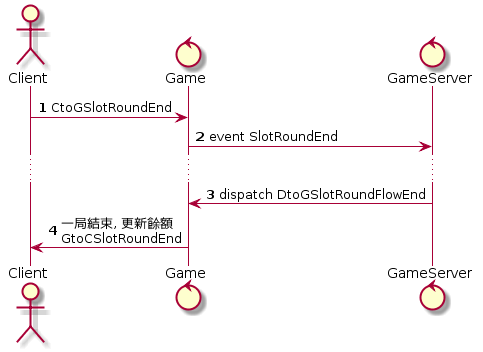

The diagram above was rendered by PlantUML. Its source (embedded in the PNG):
@startuml
actor Client
control Game
control GameServer

autonumber 1
Client -> Game: CtoGSlotRoundEnd
Game -> GameServer: event SlotRoundEnd
...
GameServer -> Game: dispatch DtoGSlotRoundFlowEnd
Game -> Client: 一局結束, 更新餘額\nGtoCSlotRoundEnd
@enduml